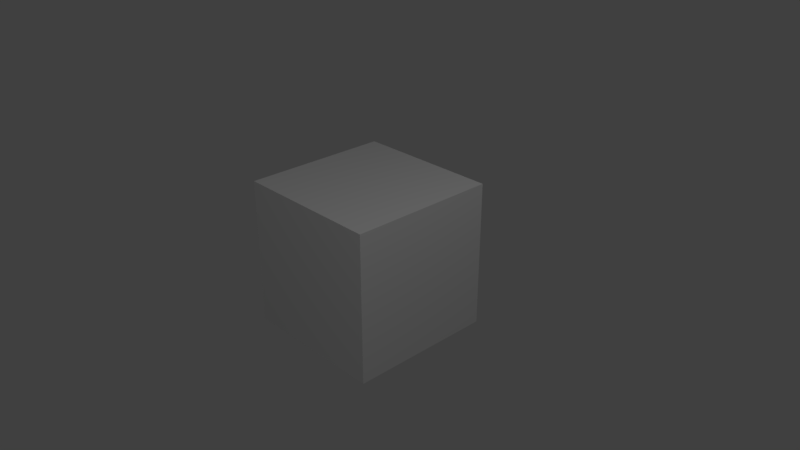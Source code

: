 # Source: box_textured.blend  (saved by Blender 2.79.0; exported with 4.5.12 LTS)
import bpy
from mathutils import Matrix  # noqa: F401  (used for matrix-valued properties, if any)

bpy.ops.wm.read_factory_settings(use_empty=True)
scene = bpy.context.scene
scene.name = 'Scene'

# ---- collections
col_collection_1 = bpy.data.collections.new('Collection 1'); scene.collection.children.link(col_collection_1)

# ---- materials (node trees are filled in below, after node groups)
mat_material_001 = bpy.data.materials.new('Material.001')
mat_material_001.alpha_threshold = 0.0
mat_material_001.use_transparent_shadow = False
mat_material_001.roughness = 0.5

# ---- material node trees

# ---- world
world_world = bpy.data.worlds.new('World'); scene.world = world_world
world_world.color = (0.05088, 0.05088, 0.05088)
world_world.use_sun_shadow = False
world_world.sun_shadow_jitter_overblur = 0.0
world_world.cycles.sampling_method = 'MANUAL'

# ---- cameras
cam_camera = bpy.data.cameras.new('Camera')
cam_camera.clip_end = 100.0
cam_camera.lens = 35.0
cam_camera.sensor_width = 32.0
cam_camera.sensor_height = 18.0
cam_camera.ortho_scale = 7.314
cam_camera.dof.focus_distance = 0.0
cam_camera.dof.aperture_fstop = 128.0

# ---- lights
light_lamp = bpy.data.lights.new('Lamp', 'POINT')
light_lamp.transmission_factor = 0.0
light_lamp.cutoff_distance = 30.0
light_lamp.energy = 100.0
light_lamp.shadow_buffer_clip_start = 1.001
light_lamp.shadow_soft_size = 0.1
light_lamp.shadow_maximum_resolution = 0.006
light_lamp.use_absolute_resolution = True
light_lamp_001 = bpy.data.lights.new('Lamp.001', 'POINT')
light_lamp_001.transmission_factor = 0.0
light_lamp_001.cutoff_distance = 30.0
light_lamp_001.energy = 100.0
light_lamp_001.shadow_buffer_clip_start = 1.001
light_lamp_001.shadow_soft_size = 0.1
light_lamp_001.shadow_maximum_resolution = 0.006
light_lamp_001.use_absolute_resolution = True

# ---- meshes
me_cube = bpy.data.meshes.new('Cube')
me_cube.from_pydata([(1.0, 1.0, -1.0), (1.0, -1.0, -1.0), (-1.0, -1.0, -1.0), (-1.0, 1.0, -1.0), (1.0, 1.0, 1.0), (1.0, -1.0, 1.0), (-1.0, -1.0, 1.0), (-1.0, 1.0, 1.0)], [], [(0, 1, 2, 3), (4, 7, 6, 5), (0, 4, 5, 1), (1, 5, 6, 2), (2, 6, 7, 3), (4, 0, 3, 7)])
_uv = me_cube.uv_layers.new(name='UVMap')
_uv.uv.foreach_set('vector', [0.0, 0.0, 1.0, 0.0, 1.0, 1.0, 0.0, 1.0, 0.0, 0.0, 1.0, 0.0, 1.0, 1.0, 0.0, 1.0, 0.0, 0.0, 1.0, 0.0, 1.0, 1.0, 0.0, 1.0, 0.0, 0.0, 1.0, 0.0, 1.0, 1.0, 0.0, 1.0, 0.0, 0.0, 1.0, 0.0, 1.0, 1.0, 0.0, 1.0, 0.0, 0.0, 1.0, 0.0, 1.0, 1.0, 0.0, 1.0])
me_cube.materials.append(mat_material_001)
me_cube.use_remesh_preserve_volume = False
me_cube.use_remesh_preserve_attributes = False
me_cube.use_mirror_vertex_groups = False
me_cube.update()

# ---- objects
ob_cube = bpy.data.objects.new('Cube', me_cube)
ob_lamp = bpy.data.objects.new('Lamp', light_lamp)
ob_camera = bpy.data.objects.new('Camera', cam_camera)
ob_lamp_001 = bpy.data.objects.new('Lamp.001', light_lamp_001)

# ---- transforms, parenting, visibility, modifiers, constraints
ob_cube.location = (0.0, 0.0, 0.0)
ob_cube.lock_rotations_4d = False
ob_cube.empty_display_type = 'ARROWS'
ob_cube.lineart.crease_threshold = 0.0
ob_lamp.location = (4.076, 1.005, 5.904)
ob_lamp.rotation_euler = (0.6503, 0.05522, 1.866)
ob_lamp.lock_rotations_4d = False
ob_lamp.empty_display_type = 'ARROWS'
ob_lamp.color = (0.0, 0.0, 0.0, 0.0)
ob_lamp.lineart.crease_threshold = 0.0
ob_camera.location = (7.481, -6.508, 5.344)
ob_camera.rotation_euler = (1.109, 0.0, 0.8149)
ob_camera.lock_rotations_4d = False
ob_camera.empty_display_type = 'ARROWS'
ob_camera.color = (0.0, 0.0, 0.0, 0.0)
ob_camera.display_type = 'WIRE'
ob_camera.lineart.crease_threshold = 0.0
ob_lamp_001.location = (4.076, -4.425, 5.904)
ob_lamp_001.rotation_euler = (0.6503, 0.05522, 1.866)
ob_lamp_001.lock_rotations_4d = False
ob_lamp_001.empty_display_type = 'ARROWS'
ob_lamp_001.color = (0.0, 0.0, 0.0, 0.0)
ob_lamp_001.lineart.crease_threshold = 0.0

# ---- collection membership
col_collection_1.objects.link(ob_cube)
col_collection_1.objects.link(ob_lamp)
col_collection_1.objects.link(ob_camera)
col_collection_1.objects.link(ob_lamp_001)

# ---- scene / render settings (as saved in the file)
scene.camera = ob_camera
scene.frame_start = 1; scene.frame_end = 250; scene.frame_set(1)
scene.render.engine = 'BLENDER_EEVEE_NEXT'
scene.render.resolution_percentage = 50
scene.render.dither_intensity = 0.0
scene.cycles.use_denoising = False
scene.cycles.samples = 128
scene.cycles.sampling_pattern = 'TABULATED_SOBOL'
scene.cycles.use_adaptive_sampling = False
scene.cycles.use_light_tree = False
scene.cycles.blur_glossy = 0.0
scene.cycles.sample_clamp_indirect = 0.0
scene.view_settings.view_transform = 'Standard'
bpy.context.view_layer.update()
